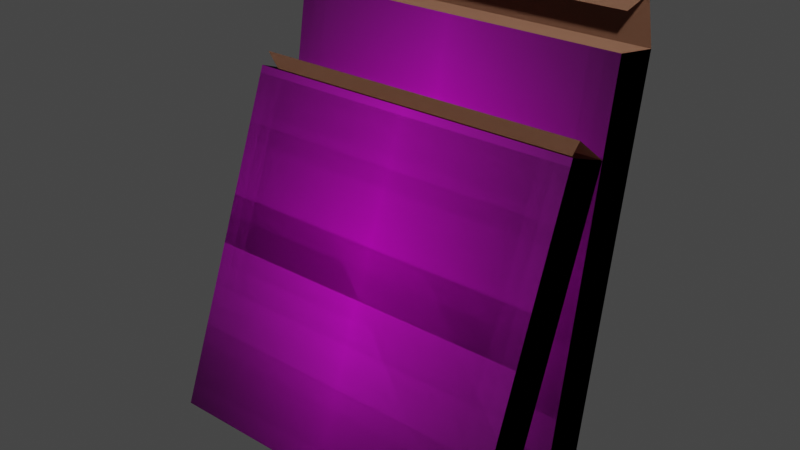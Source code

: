# Source: 123_bloop_boxes.blend  (saved by Blender 2.90.8; exported with 4.5.12 LTS)
import bpy
from mathutils import Matrix  # noqa: F401  (used for matrix-valued properties, if any)

bpy.ops.wm.read_factory_settings(use_empty=True)
scene = bpy.context.scene
scene.name = 'Scene'

# ---- collections
col_123_bloop_boxes = bpy.data.collections.new('123_bloop_boxes'); scene.collection.children.link(col_123_bloop_boxes)

# ---- images (referenced by path relative to the original .blend; pixels are not part of the script)
import os
ASSET_DIR = os.environ.get("B2B_ASSET_DIR", "")  # directory of the original .blend (textures are referenced by path, not embedded)
HERE = os.path.dirname(os.path.abspath(__file__))  # packed textures are extracted next to this script under _unpacked/

def load_image(name, relpath, width, height, colorspace="sRGB"):
    """Load a texture the original file referenced (path relative to the .blend, or extracted next to this script)."""
    p = next((c for c in (os.path.join(HERE, relpath), os.path.join(ASSET_DIR, relpath)) if relpath and os.path.exists(c)), "")
    if p:
        img = bpy.data.images.load(p, check_existing=True)
        img.name = name
    else:  # same state as the original file: an image datablock whose file is absent (Cycles renders it pink)
        img = bpy.data.images.new(name, width, height)
        img.source = "FILE"
        img.filepath = "//" + (relpath or name)
    img.colorspace_settings.name = colorspace
    return img
img_ci_123_bloop_texture_long_png = load_image('CI_123_Bloop_texture_long.png', 'CI_123_Bloop_texture_long.png', 1024, 1024, 'sRGB')

# ---- materials (node trees are filled in below, after node groups)
mat_box = bpy.data.materials.new('box')
mat_box.use_backface_culling = True
mat_box.use_transparent_shadow = False
mat_material_003 = bpy.data.materials.new('Material.003')
mat_material_003.use_transparent_shadow = False
mat_cardboard = bpy.data.materials.new('cardboard')
mat_cardboard.use_transparent_shadow = False

# ---- material node trees
mat_box.use_nodes = True; mat_box.node_tree.nodes.clear()
_N = mat_box.node_tree.nodes; _L = mat_box.node_tree.links
n0 = _N.new('ShaderNodeOutputMaterial'); n0.name = 'Material Output'; n0.location = (300, 300)
n1 = _N.new('ShaderNodeBsdfPrincipled'); n1.name = 'Principled BSDF'; n1.location = (-175, 326)
n1.distribution = 'GGX'
n1.subsurface_method = 'BURLEY'
n1.inputs[3].default_value = 1.45
n1.inputs[27].default_value = (0.0, 0.0, 0.0, 1.0)
n1.inputs[28].default_value = 1.0
n2 = _N.new('ShaderNodeTexImage'); n2.name = 'Image Texture'; n2.location = (-643, 297)
n2.image = img_ci_123_bloop_texture_long_png
n2.extension = 'CLIP'
_L.new(n2.outputs[0], n1.inputs[0])
_L.new(n1.outputs[0], n0.inputs[0])
n0.is_active_output = True
mat_material_003.use_nodes = True; mat_material_003.node_tree.nodes.clear()
_N = mat_material_003.node_tree.nodes; _L = mat_material_003.node_tree.links
n0 = _N.new('ShaderNodeOutputMaterial'); n0.name = 'Material Output'; n0.location = (300, 300)
n1 = _N.new('ShaderNodeBsdfPrincipled'); n1.name = 'Principled BSDF'; n1.location = (10, 300)
n1.distribution = 'GGX'
n1.subsurface_method = 'BURLEY'
n1.inputs[0].default_value = (0.2232, 0.1022, 0.04817, 1.0)
n1.inputs[2].default_value = 0.8614
n1.inputs[3].default_value = 1.45
n1.inputs[9].default_value = (0.0, 0.0, 0.0)
n1.inputs[13].default_value = 0.1747
n1.inputs[20].default_value = 0.0
n1.inputs[27].default_value = (0.0, 0.0, 0.0, 1.0)
n1.inputs[28].default_value = 1.0
_L.new(n1.outputs[0], n0.inputs[0])
n0.is_active_output = True
mat_cardboard.use_nodes = True; mat_cardboard.node_tree.nodes.clear()
_N = mat_cardboard.node_tree.nodes; _L = mat_cardboard.node_tree.links
n0 = _N.new('ShaderNodeOutputMaterial'); n0.name = 'Material Output'; n0.location = (300, 300)
n1 = _N.new('ShaderNodeBsdfPrincipled'); n1.name = 'Principled BSDF'; n1.location = (10, 300)
n1.distribution = 'GGX'
n1.subsurface_method = 'BURLEY'
n1.inputs[0].default_value = (0.3467, 0.1714, 0.1046, 1.0)
n1.inputs[3].default_value = 1.45
n1.inputs[27].default_value = (0.0, 0.0, 0.0, 1.0)
n1.inputs[28].default_value = 1.0
_L.new(n1.outputs[0], n0.inputs[0])
n0.is_active_output = True

# ---- world
world_world = bpy.data.worlds.new('World'); scene.world = world_world
world_world.use_nodes = True; world_world.node_tree.nodes.clear()
_N = world_world.node_tree.nodes; _L = world_world.node_tree.links
n0 = _N.new('ShaderNodeOutputWorld'); n0.name = 'World Output'; n0.location = (300, 300)
n1 = _N.new('ShaderNodeBackground'); n1.name = 'Background'; n1.location = (10, 300)
n1.inputs[0].default_value = (0.05088, 0.05088, 0.05088, 1.0)
_L.new(n1.outputs[0], n0.inputs[0])
n0.is_active_output = True
world_world.color = (0.05088, 0.05088, 0.05088)
world_world.use_sun_shadow = False
world_world.sun_shadow_jitter_overblur = 0.0

# ---- meshes
me_cube_005 = bpy.data.meshes.new('Cube.005')
me_cube_005.from_pydata([(-0.5449, -0.16, -2.98e-08), (-0.5449, -0.16, 1.287), (-0.5449, 0.0, -2.98e-08), (-0.5449, 0.0, 1.287), (0.5449, -0.16, -2.98e-08), (0.5449, -0.16, 1.287), (0.5449, 0.0, -2.98e-08), (0.5449, 0.0, 1.287), (-0.5449, -0.06762, 1.433), (0.5449, -0.06762, 1.433), (-0.5192, -0.118, 1.386), (0.5192, -0.118, 1.386), (-0.5449, -0.16, -2.98e-08), (-0.5449, -0.16, 1.287), (-0.5449, 0.0, -2.98e-08), (-0.5449, 0.0, 1.287), (0.5449, -0.16, -2.98e-08), (0.5449, -0.16, 1.287), (0.5449, 0.0, -2.98e-08), (0.5449, 0.0, 1.287), (-0.5449, -0.06762, 1.433), (0.5449, -0.06762, 1.433), (-0.5192, -0.118, 1.386), (0.5192, -0.118, 1.386), (-0.4945, -0.1526, 0.002748), (-0.4945, -0.1526, 1.201), (-0.4945, -0.007399, 0.002748), (-0.4945, -0.007399, 1.201), (0.4945, -0.1526, 0.002748), (0.4945, -0.1526, 1.201), (0.4945, -0.007399, 0.002748), (0.4945, -0.007399, 1.201)], [], [(0, 2, 3, 1), (2, 6, 7, 3), (6, 4, 5, 7), (4, 0, 1, 5), (2, 0, 4, 6), (7, 9, 8, 3), (9, 11, 10, 8), (12, 13, 15, 14), (14, 15, 19, 18), (18, 19, 17, 16), (16, 17, 13, 12), (14, 18, 16, 12), (19, 15, 20, 21), (21, 20, 22, 23), (24, 25, 27, 26), (26, 27, 31, 30), (30, 31, 29, 28), (28, 29, 25, 24), (26, 30, 28, 24), (25, 29, 31, 27)])
me_cube_005.polygons.foreach_set('material_index', [2, 2, 2, 2, 2, 2, 2, 2, 2, 2, 0, 2, 2, 2, 1, 1, 1, 1, 1, 1])
_uv = me_cube_005.uv_layers.new(name='UVMap')
_uv.uv.foreach_set('vector', [0.375, -1.243, 0.375, -0.9933, 0.625, -0.9933, 0.625, -1.243, 0.375, -0.9933, 0.375, -0.7433, 0.625, -0.7433, 0.625, -0.9933, 0.375, -0.7433, 0.375, -0.4933, 0.625, -0.4933, 0.625, -0.7433, 0.0, -1.243, 1.0, -1.243, 1.0, -0.2433, 0.0, -0.2433, 0.125, -0.7433, 0.125, -0.4933, 0.375, -0.4933, 0.375, -0.7433, 0.625, -0.7433, 0.625, -0.4933, 0.875, -0.4933, 0.875, -0.7433, 0.625, -0.4933, 0.625, -0.4933, 0.875, -0.4933, 0.875, -0.4933, 0.3794, -0.4177, 0.6294, -0.4177, 0.6294, -0.1677, 0.3794, -0.1677, 0.375, -0.3975, 0.625, -0.3975, 0.625, -0.1475, 0.375, -0.1475, 0.3837, -0.3772, 0.6337, -0.3772, 0.6337, -0.1272, 0.3837, -0.1272, 0.9999, 0.0007044, 0.9999, 0.9387, 0.0001883, 0.9387, 0.0001882, 0.0007053, 0.07274, -0.6279, 0.3227, -0.6279, 0.3227, -0.3779, 0.07274, -0.3779, 0.5902, -0.419, 0.8402, -0.419, 0.8402, -0.169, 0.5902, -0.169, 0.6424, -0.2943, 0.8924, -0.2943, 0.8924, -0.2943, 0.6424, -0.2943, 0.375, 0.0, 0.625, 0.0, 0.625, 0.25, 0.375, 0.25, 0.375, 0.25, 0.625, 0.25, 0.625, 0.5, 0.375, 0.5, 0.375, 0.5, 0.625, 0.5, 0.625, 0.75, 0.375, 0.75, 0.375, 0.75, 0.625, 0.75, 0.625, 1.0, 0.375, 1.0, 0.125, 0.5, 0.375, 0.5, 0.375, 0.75, 0.125, 0.75, 0.625, 0.0, 0.625, 0.75, 0.625, 0.5, 0.625, 0.25])
me_cube_005.materials.append(mat_box)
me_cube_005.materials.append(mat_material_003)
me_cube_005.materials.append(mat_cardboard)
me_cube_005.use_remesh_fix_poles = True
me_cube_005.use_remesh_preserve_attributes = False
me_cube_005.use_mirror_vertex_groups = False
me_cube_005.update()
me_cube_006 = bpy.data.meshes.new('Cube.006')
me_cube_006.from_pydata([(-0.5449, -0.16, 2.98e-08), (-0.5449, -0.16, 1.095), (-0.5449, 0.0, 2.98e-08), (-0.5449, 0.0, 1.095), (0.5449, -0.16, 2.98e-08), (0.5449, -0.16, 1.095), (0.5449, 0.0, 2.98e-08), (0.5449, 0.0, 1.095), (-0.5449, -0.1462, 1.139), (0.5449, -0.1462, 1.139), (-0.5192, -0.1171, 1.094), (0.5192, -0.1171, 1.094), (-0.5449, -0.16, 2.98e-08), (-0.5449, -0.16, 1.095), (-0.5449, 0.0, 2.98e-08), (-0.5449, 0.0, 1.095), (0.5449, -0.16, 2.98e-08), (0.5449, -0.16, 1.095), (0.5449, 0.0, 2.98e-08), (0.5449, 0.0, 1.095), (-0.5449, -0.1462, 1.139), (0.5449, -0.1462, 1.139), (-0.5192, -0.1171, 1.094), (0.5192, -0.1171, 1.094), (-0.4945, -0.1526, 0.002748), (-0.4945, -0.1526, 1.022), (-0.4945, -0.007399, 0.002748), (-0.4945, -0.007399, 1.022), (0.4945, -0.1526, 0.002748), (0.4945, -0.1526, 1.022), (0.4945, -0.007399, 0.002748), (0.4945, -0.007399, 1.022)], [], [(0, 2, 3, 1), (2, 6, 7, 3), (6, 4, 5, 7), (4, 0, 1, 5), (2, 0, 4, 6), (7, 9, 8, 3), (9, 11, 10, 8), (12, 13, 15, 14), (14, 15, 19, 18), (18, 19, 17, 16), (16, 17, 13, 12), (14, 18, 16, 12), (19, 15, 20, 21), (21, 20, 22, 23), (24, 25, 27, 26), (26, 27, 31, 30), (30, 31, 29, 28), (28, 29, 25, 24), (26, 30, 28, 24), (25, 29, 31, 27)])
me_cube_006.polygons.foreach_set('material_index', [2, 2, 2, 2, 2, 2, 2, 2, 2, 2, 0, 2, 2, 2, 1, 1, 1, 1, 1, 1])
_uv = me_cube_006.uv_layers.new(name='UVMap')
_uv.uv.foreach_set('vector', [0.375, -1.243, 0.375, -0.9933, 0.5877, -0.9933, 0.5877, -1.243, 0.375, -0.9933, 0.375, -0.7433, 0.5877, -0.7433, 0.5877, -0.9933, 0.375, -0.7433, 0.375, -0.4933, 0.5877, -0.4933, 0.5877, -0.7433, 0.0, -1.243, 1.0, -1.243, 1.0, -0.3925, 0.0, -0.3925, 0.125, -0.7433, 0.125, -0.4933, 0.375, -0.4933, 0.375, -0.7433, 0.5877, -0.7433, 0.625, -0.4933, 0.875, -0.4933, 0.875, -1.015, 0.625, -0.4933, 0.625, -0.4933, 0.875, -0.4933, 0.875, -0.4933, 0.03561, 0.9771, 0.03561, 0.7552, 0.97, 0.7552, 0.97, 0.9771, 0.3314, 0.7699, 0.3314, 0.577, 0.961, 0.577, 0.961, 0.7699, 0.05761, 0.8589, 0.05761, 0.666, 0.6872, 0.666, 0.6872, 0.8589, 0.9922, 0.0006691, 0.9922, 0.8071, 7.063e-05, 0.8071, 7.057e-05, 0.0006701, 0.2021, 0.9568, 0.2021, 0.7301, 0.8316, 0.7301, 0.8316, 0.9568, 0.1057, 0.881, 0.1057, 0.6542, 0.9193, 0.6542, 0.9193, 0.881, 0.6955, 0.9291, 0.9455, 0.9291, 0.9455, 0.9291, 0.6955, 0.9291, 0.375, 0.0, 0.5877, 0.0, 0.5877, 0.25, 0.375, 0.25, 0.375, 0.25, 0.5877, 0.25, 0.5877, 0.5, 0.375, 0.5, 0.375, 0.5, 0.5877, 0.5, 0.5877, 0.75, 0.375, 0.75, 0.375, 0.75, 0.5877, 0.75, 0.5877, 1.0, 0.375, 1.0, 0.125, 0.5, 0.375, 0.5, 0.375, 0.75, 0.125, 0.75, 0.5877, 0.0, 0.5877, 0.75, 0.5877, 0.5, 0.5877, 0.25])
me_cube_006.materials.append(mat_box)
me_cube_006.materials.append(mat_material_003)
me_cube_006.materials.append(mat_cardboard)
me_cube_006.use_remesh_fix_poles = True
me_cube_006.use_remesh_preserve_attributes = False
me_cube_006.use_mirror_vertex_groups = False
me_cube_006.update()

# ---- objects
ob_box_back = bpy.data.objects.new('box back', me_cube_005)
ob_box_front = bpy.data.objects.new('box front', me_cube_006)

# ---- transforms, parenting, visibility, modifiers, constraints
ob_box_back.location = (-1.654e-24, 0.155, 5.96e-08)
ob_box_back.rotation_euler = (-0.1717, -3.794e-17, 3.266e-18)
ob_box_back.lineart.crease_threshold = 0.0
ob_box_front.location = (4.963e-24, -0.224, 2.98e-08)
ob_box_front.rotation_euler = (-0.3678, -7.984e-17, 1.485e-17)
ob_box_front.lineart.crease_threshold = 0.0

# ---- collection membership
col_123_bloop_boxes.objects.link(ob_box_back)
col_123_bloop_boxes.objects.link(ob_box_front)

# ---- scene / render settings (as saved in the file)
scene.frame_start = 1; scene.frame_end = 250; scene.frame_set(1)
scene.render.engine = 'BLENDER_EEVEE_NEXT'
scene.cycles.use_denoising = False
scene.cycles.samples = 128
scene.cycles.sampling_pattern = 'TABULATED_SOBOL'
scene.cycles.use_adaptive_sampling = False
scene.cycles.use_light_tree = False
scene.view_settings.view_transform = 'Filmic'
bpy.context.view_layer.update()

# ---- added for rendering (the .blend has no active camera and no usable light): camera, sun
cam_auto = bpy.data.cameras.new('AutoCamera')
cam_auto.lens = 50.0
cam_auto.sensor_width = 36.0
cam_auto.clip_end = 1000.0
ob_auto_camera = bpy.data.objects.new('AutoCamera', cam_auto)
scene.collection.objects.link(ob_auto_camera)
ob_auto_camera.location = (1.81667, -2.16677, 2.17272)
ob_auto_camera.rotation_euler = (1.09748, -7.21219e-08, 0.694738)
scene.camera = ob_auto_camera
light_auto_sun = bpy.data.lights.new('AutoSun', 'SUN')
light_auto_sun.energy = 3.0
light_auto_sun.angle = 0.0523599
ob_auto_sun = bpy.data.objects.new('AutoSun', light_auto_sun)
scene.collection.objects.link(ob_auto_sun)
ob_auto_sun.rotation_euler = (0.872665, 0.174533, 0.523599)
bpy.context.view_layer.update()
